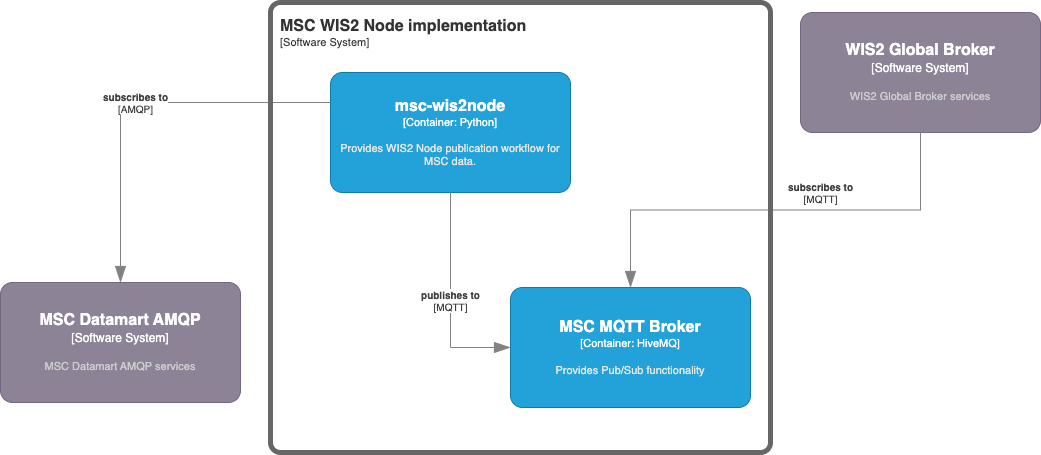

The diagram above was exported from draw.io. Its source (the exported page's mxGraphModel, read from the mxfile embedded in the PNG):
<mxGraphModel dx="1194" dy="617" grid="1" gridSize="10" guides="1" tooltips="1" connect="1" arrows="1" fold="1" page="1" pageScale="1" pageWidth="1100" pageHeight="850" math="0" shadow="0">
  <root>
    <mxCell id="0" />
    <mxCell id="1" parent="0" />
    <object placeholders="1" c4Name="MSC MQTT Broker" c4Type="Container" c4Technology="HiveMQ" c4Description="Provides Pub/Sub functionality" label="&lt;font style=&quot;font-size: 16px&quot;&gt;&lt;b&gt;%c4Name%&lt;/b&gt;&lt;/font&gt;&lt;div&gt;[%c4Type%: %c4Technology%]&lt;/div&gt;&lt;br&gt;&lt;div&gt;&lt;font style=&quot;font-size: 11px&quot;&gt;&lt;font color=&quot;#E6E6E6&quot;&gt;%c4Description%&lt;/font&gt;&lt;/div&gt;" id="kdoM2bW5R7_mFL6SBTxx-1">
      <mxCell style="rounded=1;whiteSpace=wrap;html=1;fontSize=11;labelBackgroundColor=none;fillColor=#23A2D9;fontColor=#ffffff;align=center;arcSize=10;strokeColor=#0E7DAD;metaEdit=1;resizable=0;points=[[0.25,0,0],[0.5,0,0],[0.75,0,0],[1,0.25,0],[1,0.5,0],[1,0.75,0],[0.75,1,0],[0.5,1,0],[0.25,1,0],[0,0.75,0],[0,0.5,0],[0,0.25,0]];" parent="1" vertex="1">
        <mxGeometry x="550" y="425" width="240" height="120" as="geometry" />
      </mxCell>
    </object>
    <object placeholders="1" c4Name="msc-wis2node" c4Type="Container" c4Technology="Python" c4Description="Provides WIS2 Node publication workflow for MSC data." label="&lt;font style=&quot;font-size: 16px&quot;&gt;&lt;b&gt;%c4Name%&lt;/b&gt;&lt;/font&gt;&lt;div&gt;[%c4Type%: %c4Technology%]&lt;/div&gt;&lt;br&gt;&lt;div&gt;&lt;font style=&quot;font-size: 11px&quot;&gt;&lt;font color=&quot;#E6E6E6&quot;&gt;%c4Description%&lt;/font&gt;&lt;/div&gt;" id="kdoM2bW5R7_mFL6SBTxx-2">
      <mxCell style="rounded=1;whiteSpace=wrap;html=1;fontSize=11;labelBackgroundColor=none;fillColor=#23A2D9;fontColor=#ffffff;align=center;arcSize=10;strokeColor=#0E7DAD;metaEdit=1;resizable=0;points=[[0.25,0,0],[0.5,0,0],[0.75,0,0],[1,0.25,0],[1,0.5,0],[1,0.75,0],[0.75,1,0],[0.5,1,0],[0.25,1,0],[0,0.75,0],[0,0.5,0],[0,0.25,0]];" parent="1" vertex="1">
        <mxGeometry x="370" y="210" width="240" height="120" as="geometry" />
      </mxCell>
    </object>
    <object placeholders="1" c4Name="MSC Datamart AMQP" c4Type="Software System" c4Description="MSC Datamart AMQP services" label="&lt;font style=&quot;font-size: 16px&quot;&gt;&lt;b&gt;%c4Name%&lt;/b&gt;&lt;/font&gt;&lt;div&gt;[%c4Type%]&lt;/div&gt;&lt;br&gt;&lt;div&gt;&lt;font style=&quot;font-size: 11px&quot;&gt;&lt;font color=&quot;#cccccc&quot;&gt;%c4Description%&lt;/font&gt;&lt;/div&gt;" id="kdoM2bW5R7_mFL6SBTxx-3">
      <mxCell style="rounded=1;whiteSpace=wrap;html=1;labelBackgroundColor=none;fillColor=#8C8496;fontColor=#ffffff;align=center;arcSize=10;strokeColor=#736782;metaEdit=1;resizable=0;points=[[0.25,0,0],[0.5,0,0],[0.75,0,0],[1,0.25,0],[1,0.5,0],[1,0.75,0],[0.75,1,0],[0.5,1,0],[0.25,1,0],[0,0.75,0],[0,0.5,0],[0,0.25,0]];" parent="1" vertex="1">
        <mxGeometry x="40" y="420" width="240" height="120" as="geometry" />
      </mxCell>
    </object>
    <object placeholders="1" c4Type="Relationship" c4Technology="AMQP" c4Description="subscribes to" label="&lt;div style=&quot;text-align: left&quot;&gt;&lt;div style=&quot;text-align: center&quot;&gt;&lt;b&gt;%c4Description%&lt;/b&gt;&lt;/div&gt;&lt;div style=&quot;text-align: center&quot;&gt;[%c4Technology%]&lt;/div&gt;&lt;/div&gt;" id="kdoM2bW5R7_mFL6SBTxx-4">
      <mxCell style="endArrow=blockThin;html=1;fontSize=10;fontColor=#404040;strokeWidth=1;endFill=1;strokeColor=#828282;elbow=vertical;metaEdit=1;endSize=14;startSize=14;jumpStyle=arc;jumpSize=16;rounded=0;edgeStyle=orthogonalEdgeStyle;exitX=0;exitY=0.25;exitDx=0;exitDy=0;exitPerimeter=0;entryX=0.5;entryY=0;entryDx=0;entryDy=0;entryPerimeter=0;" parent="1" source="kdoM2bW5R7_mFL6SBTxx-2" target="kdoM2bW5R7_mFL6SBTxx-3" edge="1">
        <mxGeometry width="240" relative="1" as="geometry">
          <mxPoint x="410" y="310" as="sourcePoint" />
          <mxPoint x="650" y="310" as="targetPoint" />
          <Array as="points">
            <mxPoint x="160" y="240" />
          </Array>
        </mxGeometry>
      </mxCell>
    </object>
    <object placeholders="1" c4Name="WIS2 Global Broker" c4Type="Software System" c4Description="WIS2 Global Broker services" label="&lt;font style=&quot;font-size: 16px&quot;&gt;&lt;b&gt;%c4Name%&lt;/b&gt;&lt;/font&gt;&lt;div&gt;[%c4Type%]&lt;/div&gt;&lt;br&gt;&lt;div&gt;&lt;font style=&quot;font-size: 11px&quot;&gt;&lt;font color=&quot;#cccccc&quot;&gt;%c4Description%&lt;/font&gt;&lt;/div&gt;" id="kdoM2bW5R7_mFL6SBTxx-6">
      <mxCell style="rounded=1;whiteSpace=wrap;html=1;labelBackgroundColor=none;fillColor=#8C8496;fontColor=#ffffff;align=center;arcSize=10;strokeColor=#736782;metaEdit=1;resizable=0;points=[[0.25,0,0],[0.5,0,0],[0.75,0,0],[1,0.25,0],[1,0.5,0],[1,0.75,0],[0.75,1,0],[0.5,1,0],[0.25,1,0],[0,0.75,0],[0,0.5,0],[0,0.25,0]];" parent="1" vertex="1">
        <mxGeometry x="840" y="150" width="240" height="120" as="geometry" />
      </mxCell>
    </object>
    <object placeholders="1" c4Type="Relationship" c4Technology="MQTT" c4Description="subscribes to" label="&lt;div style=&quot;text-align: left&quot;&gt;&lt;div style=&quot;text-align: center&quot;&gt;&lt;b&gt;%c4Description%&lt;/b&gt;&lt;/div&gt;&lt;div style=&quot;text-align: center&quot;&gt;[%c4Technology%]&lt;/div&gt;&lt;/div&gt;" id="kdoM2bW5R7_mFL6SBTxx-7">
      <mxCell style="endArrow=blockThin;html=1;fontSize=10;fontColor=#404040;strokeWidth=1;endFill=1;strokeColor=#828282;elbow=vertical;metaEdit=1;endSize=14;startSize=14;jumpStyle=arc;jumpSize=16;rounded=0;edgeStyle=orthogonalEdgeStyle;exitX=0.5;exitY=1;exitDx=0;exitDy=0;exitPerimeter=0;entryX=0.5;entryY=0;entryDx=0;entryDy=0;entryPerimeter=0;" parent="1" source="kdoM2bW5R7_mFL6SBTxx-6" target="kdoM2bW5R7_mFL6SBTxx-1" edge="1">
        <mxGeometry x="-0.2019" y="-18" width="240" relative="1" as="geometry">
          <mxPoint x="430" y="420" as="sourcePoint" />
          <mxPoint x="670" y="400" as="targetPoint" />
          <mxPoint as="offset" />
        </mxGeometry>
      </mxCell>
    </object>
    <object placeholders="1" c4Type="Relationship" c4Technology="MQTT" c4Description="publishes to" label="&lt;div style=&quot;text-align: left&quot;&gt;&lt;div style=&quot;text-align: center&quot;&gt;&lt;b&gt;%c4Description%&lt;/b&gt;&lt;/div&gt;&lt;div style=&quot;text-align: center&quot;&gt;[%c4Technology%]&lt;/div&gt;&lt;/div&gt;" id="kdoM2bW5R7_mFL6SBTxx-8">
      <mxCell style="endArrow=blockThin;html=1;fontSize=10;fontColor=#404040;strokeWidth=1;endFill=1;strokeColor=#828282;elbow=vertical;metaEdit=1;endSize=14;startSize=14;jumpStyle=arc;jumpSize=16;rounded=0;edgeStyle=orthogonalEdgeStyle;exitX=0.5;exitY=1;exitDx=0;exitDy=0;exitPerimeter=0;entryX=0;entryY=0.5;entryDx=0;entryDy=0;entryPerimeter=0;" parent="1" source="kdoM2bW5R7_mFL6SBTxx-2" target="kdoM2bW5R7_mFL6SBTxx-1" edge="1">
        <mxGeometry width="240" relative="1" as="geometry">
          <mxPoint x="430" y="420" as="sourcePoint" />
          <mxPoint x="670" y="420" as="targetPoint" />
        </mxGeometry>
      </mxCell>
    </object>
    <object placeholders="1" c4Name="MSC WIS2 Node implementation" c4Type="SystemScopeBoundary" c4Application="Software System" label="&lt;font style=&quot;font-size: 16px&quot;&gt;&lt;b&gt;&lt;div style=&quot;text-align: left&quot;&gt;%c4Name%&lt;/div&gt;&lt;/b&gt;&lt;/font&gt;&lt;div style=&quot;text-align: left&quot;&gt;[%c4Application%]&lt;/div&gt;" id="kdoM2bW5R7_mFL6SBTxx-9">
      <mxCell style="rounded=1;fontSize=11;whiteSpace=wrap;html=1;arcSize=20;fillColor=none;strokeColor=#666666;fontColor=#333333;labelBackgroundColor=none;align=left;verticalAlign=top;labelBorderColor=none;spacingTop=0;spacing=10;metaEdit=1;rotatable=0;perimeter=rectanglePerimeter;noLabel=0;labelPadding=0;allowArrows=0;connectable=0;expand=0;recursiveResize=0;editable=1;pointerEvents=0;absoluteArcSize=1;points=[[0.25,0,0],[0.5,0,0],[0.75,0,0],[1,0.25,0],[1,0.5,0],[1,0.75,0],[0.75,1,0],[0.5,1,0],[0.25,1,0],[0,0.75,0],[0,0.5,0],[0,0.25,0]];strokeWidth=5;" parent="1" vertex="1">
        <mxGeometry x="310" y="140" width="500" height="450" as="geometry" />
      </mxCell>
    </object>
  </root>
</mxGraphModel>